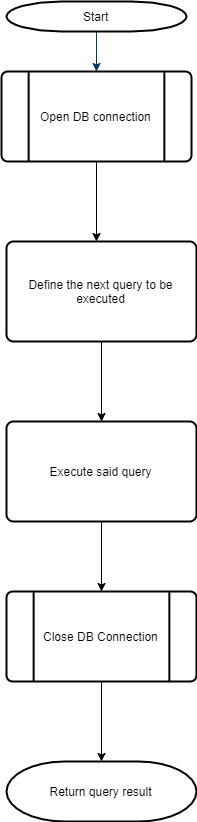

The diagram above was exported from draw.io. Its source (the exported page's mxGraphModel, read from the mxfile embedded in the PNG):
<mxGraphModel dx="1102" dy="733" grid="1" gridSize="10" guides="1" tooltips="1" connect="1" arrows="1" fold="1" page="1" pageScale="1" pageWidth="1169" pageHeight="827" background="#ffffff" math="0" shadow="0">
  <root>
    <mxCell id="0" />
    <mxCell id="1" parent="0" />
    <mxCell id="2" value="Start" style="shape=mxgraph.flowchart.terminator;strokeWidth=2;gradientColor=none;gradientDirection=north;fontStyle=0;html=1;" parent="1" vertex="1">
      <mxGeometry x="230" y="60" width="180" height="30" as="geometry" />
    </mxCell>
    <mxCell id="7" style="fontStyle=1;strokeColor=#003366;strokeWidth=1;html=1;" parent="1" source="2" edge="1">
      <mxGeometry relative="1" as="geometry">
        <mxPoint x="320" y="130" as="targetPoint" />
      </mxGeometry>
    </mxCell>
    <mxCell id="Y9EtJ3Zhygt07osEKWnM-56" value="" style="edgeStyle=orthogonalEdgeStyle;rounded=0;orthogonalLoop=1;jettySize=auto;html=1;" edge="1" parent="1" source="18">
      <mxGeometry relative="1" as="geometry">
        <mxPoint x="320" y="300" as="targetPoint" />
      </mxGeometry>
    </mxCell>
    <mxCell id="18" value="Open DB connection" style="shape=mxgraph.flowchart.predefined_process;strokeWidth=2;gradientColor=none;gradientDirection=north;fontStyle=0;html=1;" parent="1" vertex="1">
      <mxGeometry x="225" y="130" width="190" height="90" as="geometry" />
    </mxCell>
    <mxCell id="45" value="" style="edgeStyle=elbowEdgeStyle;elbow=horizontal;exitX=1;exitY=0.5;exitPerimeter=0;entryX=0.905;entryY=0.5;entryPerimeter=0;fontStyle=1;strokeColor=#003366;strokeWidth=1;html=1;" parent="1" target="34" edge="1">
      <mxGeometry width="100" height="100" as="geometry">
        <mxPoint x="381" y="1119" as="sourcePoint" />
        <mxPoint x="100" as="targetPoint" />
        <Array as="points">
          <mxPoint x="950" y="1320" />
        </Array>
      </mxGeometry>
    </mxCell>
    <mxCell id="Y9EtJ3Zhygt07osEKWnM-61" value="" style="edgeStyle=orthogonalEdgeStyle;rounded=0;orthogonalLoop=1;jettySize=auto;html=1;" edge="1" parent="1" source="Y9EtJ3Zhygt07osEKWnM-59" target="Y9EtJ3Zhygt07osEKWnM-60">
      <mxGeometry relative="1" as="geometry" />
    </mxCell>
    <mxCell id="Y9EtJ3Zhygt07osEKWnM-59" value="Define the next query to be executed" style="rounded=1;whiteSpace=wrap;html=1;absoluteArcSize=1;arcSize=14;strokeWidth=2;" vertex="1" parent="1">
      <mxGeometry x="230" y="300" width="190" height="100" as="geometry" />
    </mxCell>
    <mxCell id="Y9EtJ3Zhygt07osEKWnM-63" style="edgeStyle=orthogonalEdgeStyle;rounded=0;orthogonalLoop=1;jettySize=auto;html=1;entryX=0.5;entryY=0;entryDx=0;entryDy=0;entryPerimeter=0;" edge="1" parent="1" source="Y9EtJ3Zhygt07osEKWnM-60" target="Y9EtJ3Zhygt07osEKWnM-62">
      <mxGeometry relative="1" as="geometry" />
    </mxCell>
    <mxCell id="Y9EtJ3Zhygt07osEKWnM-60" value="Execute said query" style="rounded=1;whiteSpace=wrap;html=1;absoluteArcSize=1;arcSize=14;strokeWidth=2;" vertex="1" parent="1">
      <mxGeometry x="230" y="480" width="190" height="100" as="geometry" />
    </mxCell>
    <mxCell id="Y9EtJ3Zhygt07osEKWnM-68" value="" style="edgeStyle=orthogonalEdgeStyle;rounded=0;orthogonalLoop=1;jettySize=auto;html=1;" edge="1" parent="1" source="Y9EtJ3Zhygt07osEKWnM-62">
      <mxGeometry relative="1" as="geometry">
        <mxPoint x="325" y="820" as="targetPoint" />
      </mxGeometry>
    </mxCell>
    <mxCell id="Y9EtJ3Zhygt07osEKWnM-62" value="Close DB Connection" style="shape=mxgraph.flowchart.predefined_process;strokeWidth=2;gradientColor=none;gradientDirection=north;fontStyle=0;html=1;" vertex="1" parent="1">
      <mxGeometry x="230" y="650" width="190" height="90" as="geometry" />
    </mxCell>
    <mxCell id="Y9EtJ3Zhygt07osEKWnM-64" value="Return query result" style="strokeWidth=2;html=1;shape=mxgraph.flowchart.terminator;whiteSpace=wrap;" vertex="1" parent="1">
      <mxGeometry x="230" y="820" width="190" height="60" as="geometry" />
    </mxCell>
  </root>
</mxGraphModel>